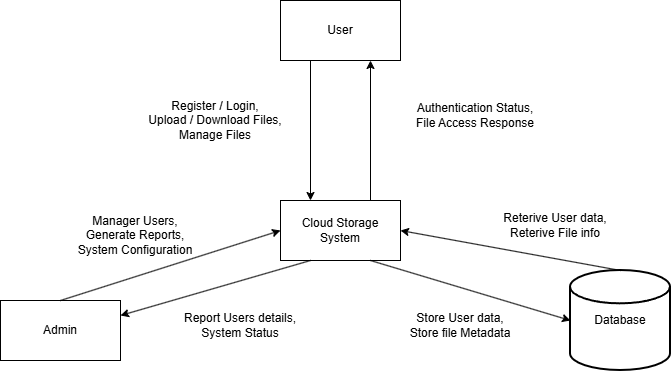

The diagram above was exported from draw.io. Its source (the exported page's mxGraphModel, read from the mxfile embedded in the PNG):
<mxGraphModel dx="1158" dy="731" grid="1" gridSize="10" guides="1" tooltips="1" connect="1" arrows="1" fold="1" page="1" pageScale="1" pageWidth="850" pageHeight="1100" math="0" shadow="0">
  <root>
    <mxCell id="0" />
    <mxCell id="1" parent="0" />
    <mxCell id="e_fksrg6yJ7pG9EGOksJ-1" parent="1" style="strokeWidth=2;html=1;shape=mxgraph.flowchart.database;whiteSpace=wrap;" value="Database" vertex="1">
      <mxGeometry height="100" width="100" x="650" y="330" as="geometry" />
    </mxCell>
    <mxCell id="e_fksrg6yJ7pG9EGOksJ-2" parent="1" style="html=1;whiteSpace=wrap;" value="Admin" vertex="1">
      <mxGeometry height="60" width="120" x="80" y="360" as="geometry" />
    </mxCell>
    <mxCell id="e_fksrg6yJ7pG9EGOksJ-11" edge="1" parent="1" source="e_fksrg6yJ7pG9EGOksJ-3" style="edgeStyle=orthogonalEdgeStyle;rounded=0;orthogonalLoop=1;jettySize=auto;html=1;exitX=0.25;exitY=1;exitDx=0;exitDy=0;entryX=0.25;entryY=0;entryDx=0;entryDy=0;" target="e_fksrg6yJ7pG9EGOksJ-4">
      <mxGeometry relative="1" as="geometry" />
    </mxCell>
    <mxCell id="e_fksrg6yJ7pG9EGOksJ-3" parent="1" style="html=1;whiteSpace=wrap;" value="User" vertex="1">
      <mxGeometry height="60" width="120" x="360" y="60" as="geometry" />
    </mxCell>
    <mxCell id="e_fksrg6yJ7pG9EGOksJ-12" edge="1" parent="1" source="e_fksrg6yJ7pG9EGOksJ-4" style="edgeStyle=orthogonalEdgeStyle;rounded=0;orthogonalLoop=1;jettySize=auto;html=1;exitX=0.75;exitY=0;exitDx=0;exitDy=0;entryX=0.75;entryY=1;entryDx=0;entryDy=0;" target="e_fksrg6yJ7pG9EGOksJ-3">
      <mxGeometry relative="1" as="geometry" />
    </mxCell>
    <mxCell id="e_fksrg6yJ7pG9EGOksJ-4" parent="1" style="html=1;whiteSpace=wrap;" value="Cloud Storage System" vertex="1">
      <mxGeometry height="60" width="120" x="360" y="260" as="geometry" />
    </mxCell>
    <mxCell id="e_fksrg6yJ7pG9EGOksJ-7" edge="1" parent="1" source="e_fksrg6yJ7pG9EGOksJ-2" style="endArrow=classic;html=1;rounded=0;entryX=0;entryY=0.5;entryDx=0;entryDy=0;exitX=0.5;exitY=0;exitDx=0;exitDy=0;" target="e_fksrg6yJ7pG9EGOksJ-4" value="">
      <mxGeometry height="50" relative="1" width="50" as="geometry">
        <mxPoint x="400" y="370" as="sourcePoint" />
        <mxPoint x="450" y="320" as="targetPoint" />
      </mxGeometry>
    </mxCell>
    <mxCell id="e_fksrg6yJ7pG9EGOksJ-8" edge="1" parent="1" source="e_fksrg6yJ7pG9EGOksJ-4" style="endArrow=classic;html=1;rounded=0;entryX=1;entryY=0.25;entryDx=0;entryDy=0;exitX=0.25;exitY=1;exitDx=0;exitDy=0;" target="e_fksrg6yJ7pG9EGOksJ-2" value="">
      <mxGeometry height="50" relative="1" width="50" as="geometry">
        <mxPoint x="380" y="490" as="sourcePoint" />
        <mxPoint x="600" y="420" as="targetPoint" />
      </mxGeometry>
    </mxCell>
    <mxCell id="e_fksrg6yJ7pG9EGOksJ-9" edge="1" parent="1" source="e_fksrg6yJ7pG9EGOksJ-4" style="endArrow=classic;html=1;rounded=0;entryX=0;entryY=0.5;entryDx=0;entryDy=0;exitX=0.75;exitY=1;exitDx=0;exitDy=0;entryPerimeter=0;" target="e_fksrg6yJ7pG9EGOksJ-1" value="">
      <mxGeometry height="50" relative="1" width="50" as="geometry">
        <mxPoint x="420" y="480" as="sourcePoint" />
        <mxPoint x="640" y="410" as="targetPoint" />
      </mxGeometry>
    </mxCell>
    <mxCell id="e_fksrg6yJ7pG9EGOksJ-10" edge="1" parent="1" source="e_fksrg6yJ7pG9EGOksJ-1" style="endArrow=classic;html=1;rounded=0;entryX=1;entryY=0.5;entryDx=0;entryDy=0;exitX=0.5;exitY=0;exitDx=0;exitDy=0;exitPerimeter=0;" target="e_fksrg6yJ7pG9EGOksJ-4" value="">
      <mxGeometry height="50" relative="1" width="50" as="geometry">
        <mxPoint x="590" y="500" as="sourcePoint" />
        <mxPoint x="810" y="430" as="targetPoint" />
      </mxGeometry>
    </mxCell>
    <mxCell id="e_fksrg6yJ7pG9EGOksJ-13" parent="1" style="text;html=1;whiteSpace=wrap;strokeColor=none;fillColor=none;align=center;verticalAlign=middle;rounded=0;" value="Register / Login,&lt;div&gt;Upload / Download Files, Manage Files&lt;/div&gt;" vertex="1">
      <mxGeometry height="40" width="170" x="210" y="160" as="geometry" />
    </mxCell>
    <mxCell id="e_fksrg6yJ7pG9EGOksJ-14" parent="1" style="text;html=1;whiteSpace=wrap;strokeColor=none;fillColor=none;align=center;verticalAlign=middle;rounded=0;" value="Authentication Status, File Access Response" vertex="1">
      <mxGeometry height="30" width="130" x="490" y="160" as="geometry" />
    </mxCell>
    <mxCell id="e_fksrg6yJ7pG9EGOksJ-15" parent="1" style="text;html=1;whiteSpace=wrap;strokeColor=none;fillColor=none;align=center;verticalAlign=middle;rounded=0;" value="Manager Users, Generate Reports, System Configuration" vertex="1">
      <mxGeometry height="30" width="130" x="150" y="280" as="geometry" />
    </mxCell>
    <mxCell id="e_fksrg6yJ7pG9EGOksJ-16" parent="1" style="text;html=1;whiteSpace=wrap;strokeColor=none;fillColor=none;align=center;verticalAlign=middle;rounded=0;" value="Report Users details, System Status" vertex="1">
      <mxGeometry height="30" width="120" x="260" y="370" as="geometry" />
    </mxCell>
    <mxCell id="e_fksrg6yJ7pG9EGOksJ-17" parent="1" style="text;html=1;whiteSpace=wrap;strokeColor=none;fillColor=none;align=center;verticalAlign=middle;rounded=0;" value="Reterive User data, Reterive File info" vertex="1">
      <mxGeometry height="30" width="110" x="580" y="270" as="geometry" />
    </mxCell>
    <mxCell id="e_fksrg6yJ7pG9EGOksJ-18" parent="1" style="text;html=1;whiteSpace=wrap;strokeColor=none;fillColor=none;align=center;verticalAlign=middle;rounded=0;" value="Store User data, Store file Metadata" vertex="1">
      <mxGeometry height="30" width="120" x="480" y="370" as="geometry" />
    </mxCell>
  </root>
</mxGraphModel>